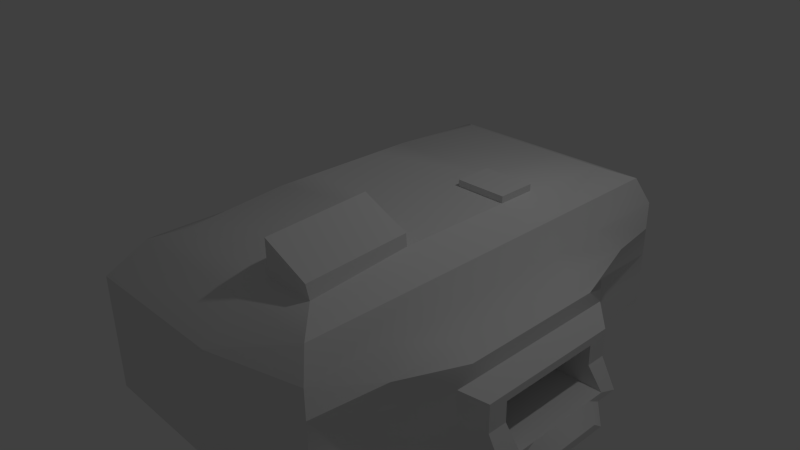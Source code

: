 # Source: Water_Factory.blend  (saved by Blender 2.76.0; exported with 4.5.12 LTS)
import bpy
from mathutils import Matrix  # noqa: F401  (used for matrix-valued properties, if any)

bpy.ops.wm.read_factory_settings(use_empty=True)
scene = bpy.context.scene
scene.name = 'Scene'

# ---- collections
col_collection_1 = bpy.data.collections.new('Collection 1'); scene.collection.children.link(col_collection_1)

# ---- materials (node trees are filled in below, after node groups)
mat_material = bpy.data.materials.new('Material')
mat_material.alpha_threshold = 0.0
mat_material.use_transparent_shadow = False
mat_material.roughness = 0.5
mat_material.line_color = (0.0, 0.0, 0.0, 1.0)

# ---- material node trees

# ---- world
world_world = bpy.data.worlds.new('World'); scene.world = world_world
world_world.color = (0.05088, 0.05088, 0.05088)
world_world.use_sun_shadow = False
world_world.sun_shadow_jitter_overblur = 0.0
world_world.cycles.sampling_method = 'MANUAL'
world_world.cycles.sample_map_resolution = 256

# ---- cameras
cam_camera = bpy.data.cameras.new('Camera')
cam_camera.clip_end = 100.0
cam_camera.lens = 35.0
cam_camera.sensor_width = 32.0
cam_camera.sensor_height = 18.0
cam_camera.ortho_scale = 7.314
cam_camera.dof.focus_distance = 0.0
cam_camera.dof.aperture_fstop = 128.0

# ---- lights
light_lamp = bpy.data.lights.new('Lamp', 'POINT')
light_lamp.transmission_factor = 0.0
light_lamp.cutoff_distance = 30.0
light_lamp.energy = 100.0
light_lamp.shadow_buffer_clip_start = 1.001
light_lamp.shadow_soft_size = 0.1
light_lamp.shadow_maximum_resolution = 0.006
light_lamp.use_absolute_resolution = True
light_lamp.cycles.use_multiple_importance_sampling = False

# ---- meshes
me_cube = bpy.data.meshes.new('Cube')
me_cube.from_pydata([(1.0, 1.0, -1.0), (1.0, -1.0, -1.0), (-1.255, -1.0, -1.0), (-1.255, 1.0, -1.0), (1.0, 1.0, 1.112), (1.0, -1.0, 1.112), (-1.0, 3.167, 0.1291), (-1.255, 1.0, -0.6236), (1.0, -3.102, -1.0), (-1.0, -3.102, -1.0), (-1.255, 1.0, -0.2473), (-1.255, 1.0, 0.1291), (1.0, 3.167, -1.0), (-1.0, 3.167, -1.0), (-1.0, -3.102, 0.1291), (-1.0, -3.102, -0.2473), (2.172, 1.929, -1.0), (2.172, -1.929, -1.0), (-1.0, -3.102, -0.6236), (-1.255, -1.0, -0.6236), (2.172, -2.773, -1.0), (-1.255, -1.0, -0.2473), (2.172, 2.872, -1.0), (-1.255, -1.0, 0.1291), (-1.255, -1.0, 0.5055), (-0.5055, -1.0, 1.112), (-0.8552, -1.0, 0.8552), (-0.5055, 1.0, 1.112), (-1.255, 1.0, 0.5055), (-0.8552, 1.0, 0.8552), (1.0, -3.102, 0.5055), (1.0, -2.279, 1.0), (1.0, -2.628, 0.8552), (-0.5055, -2.279, 1.0), (-1.0, -3.102, 0.5055), (-0.8552, -2.628, 0.8552), (1.0, 2.377, 1.0), (1.0, 3.167, 0.5055), (1.0, 2.727, 0.8552), (-0.5055, 2.377, 1.0), (-1.0, 3.167, 0.5055), (-0.8552, 2.727, 0.8552), (2.172, 1.727, 0.5055), (1.677, 1.0, 1.112), (2.027, 1.0, 0.8552), (1.677, -1.0, 1.112), (2.172, -1.727, 0.5055), (2.027, -1.0, 0.8552), (1.677, -2.279, 1.0), (2.172, -2.773, 0.5055), (2.027, -2.628, 0.8552), (1.677, 2.377, 1.0), (2.172, 2.872, 0.5055), (2.027, 2.727, 0.8552), (-1.0, 3.167, -0.2473), (-1.0, 3.167, -0.6236), (1.0, -3.102, 0.1291), (1.0, -3.102, -0.2473), (1.0, -3.102, -0.6236), (2.172, -2.773, -0.6236), (2.172, -2.773, -0.2473), (2.172, -2.773, 0.1291), (1.0, 3.167, 0.1291), (1.0, 3.167, -0.2473), (1.0, 3.167, -0.6236), (2.172, 2.872, 0.1291), (2.172, 2.872, -0.2473), (2.172, 2.872, -0.6236), (2.406, 1.929, 0.2621), (2.172, 1.929, -0.2473), (2.172, 1.929, -0.6236), (2.406, -1.929, 0.2621), (2.172, -1.929, -0.2473), (2.172, -1.929, -0.6236), (2.629, 1.0, 0.1291), (2.629, 1.229, -0.08516), (2.629, 1.229, -1.0), (2.629, -1.22, -1.0), (2.629, 1.229, -0.6236), (2.629, -1.22, -0.6236), (2.629, -1.0, 0.1291), (2.629, -1.22, -0.08516), (1.672, -1.006, 1.271), (1.628, -2.284, 1.168), (1.005, -2.284, 1.436), (1.05, -1.006, 1.538), (1.863, 0.7286, -0.8978), (1.863, -0.7286, -0.8978), (1.863, 0.7286, -0.6236), (1.863, -0.7286, -0.6236), (1.863, 0.7286, -0.3494), (1.863, -0.7286, -0.3494), (3.086, 1.0, -1.0), (3.086, -1.0, -1.0), (2.879, 1.0, -0.6236), (2.879, -1.0, -0.6236), (2.879, 1.0, -0.2473), (2.879, -1.0, -0.2473), (2.879, 0.7286, -0.3494), (3.086, 0.7286, -0.8978), (3.086, -0.7286, -0.8978), (2.879, 0.7286, -0.6236), (2.879, -0.7286, -0.6236), (2.879, -0.7286, -0.3494), (1.0, 0.5, -1.0), (1.0, -5.96e-08, -1.0), (1.0, -0.5, -1.0), (-1.255, -0.5, -1.0), (-1.255, 2.98e-07, -1.0), (-1.255, 0.5, -1.0), (1.0, 0.5, 1.112), (1.0, -5.364e-07, 1.112), (1.0, -0.5, 1.112), (2.172, 0.9647, -1.0), (2.172, -2.384e-07, -1.0), (2.172, -0.9647, -1.0), (-0.5055, -0.5, 1.112), (-0.5055, 0.0, 1.112), (-0.5055, 0.5, 1.112), (-0.8552, 0.5, 0.8552), (-0.8552, 1.192e-07, 0.8552), (-0.8552, -0.5, 0.8552), (-1.255, 0.5, 0.5055), (-1.255, 2.086e-07, 0.5055), (-1.255, -0.5, 0.5055), (1.677, 0.5, 1.112), (1.677, -7.749e-07, 1.112), (1.677, -0.5, 1.112), (2.027, -0.5, 0.8552), (2.027, -8.345e-07, 0.8552), (2.027, 0.5, 0.8552), (2.172, -0.8633, 0.5055), (2.172, -8.345e-07, 0.5055), (2.172, 0.8633, 0.5055), (2.406, 0.9647, 0.2621), (2.406, -7.749e-07, 0.2621), (2.406, -0.9647, 0.2621), (-1.255, -0.5, -0.6236), (-1.255, 2.384e-07, -0.4621), (-1.255, 0.5, -0.4621), (-1.255, -0.5, -0.2473), (-1.255, 2.384e-07, -0.2473), (-1.255, 0.5, -0.2473), (-1.255, -0.5, 0.1291), (-1.255, 2.384e-07, 0.1291), (-1.255, 0.5, 0.1291), (2.629, 0.6169, -1.0), (2.629, 0.004512, -1.0), (2.629, -0.6079, -1.0), (2.629, 0.6169, -0.08516), (2.629, 0.004512, -0.08516), (2.629, -0.6079, -0.08516), (2.629, 0.5, 0.1291), (2.629, -7.749e-07, 0.1291), (2.629, -0.5, 0.1291), (1.863, 0.3643, -0.8978), (1.863, -5.364e-07, -0.8978), (1.863, -0.3643, -0.8978), (1.863, 0.3643, -0.6236), (1.863, -5.96e-07, -0.6236), (1.863, -0.3643, -0.6236), (1.863, 0.3643, -0.3494), (1.863, -6.557e-07, -0.3494), (1.863, -0.3643, -0.3494), (3.086, 0.6789, -1.0), (3.086, -4.768e-07, -1.0), (3.086, -0.6789, -1.0), (2.879, 0.5, -0.2473), (2.879, -6.557e-07, -0.2473), (2.879, -0.5, -0.2473), (3.086, 0.4946, -0.8978), (3.086, -5.364e-07, -0.8978), (3.086, -0.4946, -0.8978), (2.879, 0.3643, -0.3494), (2.879, -6.557e-07, -0.3494), (2.879, -0.3643, -0.3494), (-1.333, 3.278e-07, -1.0), (-1.333, 0.5, -1.0), (-1.333, 2.682e-07, -0.4621), (-1.333, 0.5, -0.4621), (-1.333, 0.04364, -0.9531), (-1.333, 0.4564, -0.9531), (-1.333, 0.04364, -0.5091), (-1.333, 0.4564, -0.5091), (-0.9718, 0.04364, -0.9531), (-0.9718, 0.4564, -0.9531), (-0.9718, 0.04364, -0.5091), (-0.9718, 0.4564, -0.5091), (3.268, 0.5, -1.154), (3.268, -4.768e-07, -1.154), (3.268, -0.5, -1.154), (3.268, 0.3643, -1.052), (3.268, -5.364e-07, -1.052), (3.268, -0.3643, -1.052), (1.0, 1.0, 1.199), (1.677, 1.0, 1.199), (1.0, 0.5, 1.199), (1.677, 0.5, 1.199)], [], [(106, 1, 2, 107), (145, 122, 28, 11), (70, 16, 22, 67), (2, 1, 8, 9), (5, 25, 33, 31), (0, 3, 13, 12), (48, 45, 82, 83), (27, 4, 36, 39), (112, 116, 25, 5), (0, 12, 22, 16), (36, 4, 43, 51), (8, 1, 17, 20), (11, 28, 40, 6), (58, 8, 20, 59), (112, 5, 45, 127), (24, 23, 14, 34), (136, 131, 46, 71), (64, 12, 13, 55), (71, 46, 49, 61), (62, 37, 52, 65), (56, 30, 34, 14), (104, 0, 16, 113), (118, 27, 29, 119), (119, 29, 28, 122), (31, 33, 35, 32), (32, 35, 34, 30), (24, 34, 35, 26), (26, 35, 33, 25), (37, 40, 41, 38), (38, 41, 39, 36), (40, 28, 29, 41), (41, 29, 27, 39), (127, 45, 47, 128), (128, 47, 46, 131), (49, 46, 47, 50), (50, 47, 45, 48), (51, 43, 44, 53), (53, 44, 42, 52), (36, 51, 53, 38), (38, 53, 52, 37), (30, 49, 50, 32), (32, 50, 48, 31), (19, 2, 9, 18), (23, 21, 15, 14), (21, 19, 18, 15), (8, 58, 18, 9), (58, 57, 15, 18), (57, 56, 14, 15), (12, 64, 67, 22), (64, 63, 66, 67), (63, 62, 65, 66), (17, 73, 59, 20), (73, 72, 60, 59), (72, 71, 61, 60), (37, 62, 6, 40), (62, 63, 54, 6), (63, 64, 55, 54), (73, 17, 77, 79), (136, 71, 80, 154), (72, 73, 79, 81), (30, 56, 61, 49), (56, 57, 60, 61), (57, 58, 59, 60), (3, 7, 55, 13), (7, 10, 54, 55), (10, 11, 6, 54), (42, 68, 65, 52), (68, 69, 66, 65), (69, 70, 67, 66), (109, 139, 7, 3), (139, 142, 10, 7), (142, 145, 11, 10), (146, 76, 92, 164), (89, 91, 103, 102), (151, 154, 80, 81), (69, 68, 74, 75), (113, 16, 76, 146), (71, 72, 81, 80), (70, 69, 75, 78), (16, 70, 78, 76), (85, 84, 83, 82), (31, 48, 83, 84), (45, 5, 85, 82), (5, 31, 84, 85), (157, 160, 89, 87), (160, 163, 91, 89), (78, 75, 96, 94), (157, 87, 100, 172), (90, 88, 101, 98), (79, 77, 93, 95), (92, 94, 101, 99), (94, 96, 98, 101), (95, 93, 100, 102), (169, 97, 103, 175), (97, 95, 102, 103), (151, 81, 97, 169), (88, 86, 99, 101), (76, 78, 94, 92), (87, 89, 102, 100), (81, 79, 95, 97), (161, 90, 98, 173), (91, 163, 175, 103), (163, 162, 174, 175), (162, 161, 173, 174), (75, 149, 167, 96), (149, 150, 168, 167), (150, 151, 169, 168), (96, 167, 173, 98), (167, 168, 174, 173), (168, 169, 175, 174), (86, 155, 170, 99), (155, 156, 171, 170), (156, 157, 172, 171), (88, 90, 161, 158), (158, 161, 162, 159), (159, 162, 163, 160), (86, 88, 158, 155), (155, 158, 159, 156), (156, 159, 160, 157), (17, 115, 148, 77), (115, 114, 147, 148), (114, 113, 146, 147), (75, 74, 152, 149), (149, 152, 153, 150), (150, 153, 154, 151), (77, 148, 166, 93), (148, 147, 165, 166), (147, 146, 164, 165), (21, 23, 143, 140), (140, 143, 144, 141), (141, 144, 145, 142), (19, 21, 140, 137), (137, 140, 141, 138), (138, 141, 142, 139), (2, 19, 137, 107), (107, 137, 138, 108), (108, 138, 178, 176), (68, 134, 152, 74), (134, 135, 153, 152), (135, 136, 154, 153), (44, 130, 133, 42), (130, 129, 132, 133), (129, 128, 131, 132), (43, 125, 130, 44), (125, 126, 129, 130), (126, 127, 128, 129), (26, 121, 124, 24), (121, 120, 123, 124), (120, 119, 122, 123), (25, 116, 121, 26), (116, 117, 120, 121), (117, 118, 119, 120), (1, 106, 115, 17), (106, 105, 114, 115), (105, 104, 113, 114), (68, 42, 133, 134), (134, 133, 132, 135), (135, 132, 131, 136), (125, 43, 195, 197), (110, 111, 126, 125), (111, 112, 127, 126), (4, 27, 118, 110), (110, 118, 117, 111), (111, 117, 116, 112), (23, 24, 124, 143), (143, 124, 123, 144), (144, 123, 122, 145), (0, 104, 109, 3), (104, 105, 108, 109), (105, 106, 107, 108), (179, 177, 181, 183), (138, 139, 179, 178), (139, 109, 177, 179), (109, 108, 176, 177), (182, 183, 187, 186), (178, 179, 183, 182), (176, 178, 182, 180), (177, 176, 180, 181), (184, 186, 187, 185), (180, 182, 186, 184), (181, 180, 184, 185), (183, 181, 185, 187), (164, 170, 191, 188), (99, 170, 164, 92), (165, 164, 188, 189), (93, 166, 172, 100), (190, 189, 192, 193), (189, 188, 191, 192), (171, 172, 193, 192), (172, 166, 190, 193), (166, 165, 189, 190), (170, 171, 192, 191), (194, 196, 197, 195), (110, 125, 197, 196), (4, 110, 196, 194), (43, 4, 194, 195)])
me_cube.polygons.foreach_set('use_smooth', [True] * 196)
_uv = me_cube.uv_layers.new(name='UVMap')
_uv.uv.foreach_set('vector', [0.2021, 0.1283, 0.2021, 0.08363, 0.0005676, 0.08363, 0.0005676, 0.1283, 0.6982, 0.6685, 0.6646, 0.6685, 0.6646, 0.7132, 0.6982, 0.7132, 0.1283, 0.8233, 0.1283, 0.7897, 0.2125, 0.7897, 0.2125, 0.8233, 0.7456, 0.0005676, 0.7456, 0.2021, 0.9335, 0.2021, 0.9335, 0.02338, 0.3897, 0.1793, 0.3897, 0.04476, 0.504, 0.04476, 0.504, 0.1793, 0.5275, 0.3913, 0.326, 0.3913, 0.3488, 0.5849, 0.5275, 0.5849, 0.8751, 0.9851, 0.8759, 0.8704, 0.8901, 0.8698, 0.8901, 0.9844, 0.8687, 0.2033, 0.8687, 0.3378, 0.7456, 0.3378, 0.7456, 0.2033, 0.1908, 0.4071, 0.1908, 0.5416, 0.1461, 0.5416, 0.1461, 0.4071, 0.5275, 0.3913, 0.5275, 0.5849, 0.6322, 0.5585, 0.6322, 0.4743, 0.7992, 0.8374, 0.7992, 0.7143, 0.8597, 0.7143, 0.8597, 0.8374, 0.905, 0.694, 0.905, 0.5062, 0.8003, 0.5892, 0.8003, 0.6646, 0.5265, 0.5861, 0.4929, 0.5861, 0.4929, 0.7797, 0.5265, 0.7797, 0.7109, 0.1793, 0.7445, 0.1793, 0.7445, 0.284, 0.7109, 0.284, 0.1908, 0.4071, 0.1461, 0.4071, 0.1461, 0.3466, 0.1908, 0.3466, 0.6646, 0.5344, 0.6982, 0.5344, 0.6982, 0.3466, 0.6646, 0.3466, 0.281, 0.696, 0.2593, 0.7051, 0.2593, 0.6279, 0.281, 0.6098, 0.4581, 0.7648, 0.4918, 0.7648, 0.4918, 0.5861, 0.4581, 0.5861, 0.9131, 0.4296, 0.9348, 0.4115, 0.9348, 0.505, 0.9012, 0.505, 0.3908, 0.7648, 0.3572, 0.7648, 0.3572, 0.8695, 0.3908, 0.8695, 0.6436, 0.1793, 0.61, 0.1793, 0.61, 0.0005676, 0.6436, 0.0005676, 0.2021, 0.2177, 0.2021, 0.2624, 0.3068, 0.3454, 0.3068, 0.2592, 0.2801, 0.5416, 0.3248, 0.5416, 0.3248, 0.5729, 0.2801, 0.5729, 0.2801, 0.5729, 0.3248, 0.5729, 0.3248, 0.6086, 0.2801, 0.6086, 0.504, 0.1793, 0.504, 0.04476, 0.5352, 0.01351, 0.5352, 0.1793, 0.5352, 0.1793, 0.5352, 0.01351, 0.5776, 0.0005676, 0.5776, 0.1793, 0.6646, 0.5344, 0.6646, 0.3466, 0.6334, 0.3889, 0.6334, 0.5344, 0.1461, 0.5729, 0.0005676, 0.5729, 0.03182, 0.5416, 0.1461, 0.5416, 0.5685, 0.3116, 0.3897, 0.3116, 0.4027, 0.2722, 0.5685, 0.2722, 0.7992, 0.8686, 0.6334, 0.8686, 0.6646, 0.8374, 0.7992, 0.8374, 0.3134, 0.8034, 0.3134, 0.6098, 0.2822, 0.6098, 0.2822, 0.7641, 0.2822, 0.9589, 0.2822, 0.8046, 0.3134, 0.8046, 0.3134, 0.9277, 0.1956, 0.6545, 0.1956, 0.6098, 0.2269, 0.6098, 0.2269, 0.6545, 0.228, 0.7375, 0.228, 0.6928, 0.2593, 0.6279, 0.2593, 0.7051, 0.9348, 0.505, 0.9348, 0.4115, 0.9661, 0.3466, 0.9661, 0.4921, 0.9735, 0.8457, 0.9735, 0.9912, 0.9422, 0.9912, 0.9422, 0.8769, 0.8597, 0.8374, 0.8597, 0.7143, 0.8909, 0.7143, 0.8909, 0.8686, 0.1996, 0.9554, 0.04525, 0.9554, 0.1102, 0.9242, 0.2125, 0.9242, 0.7992, 0.8374, 0.8597, 0.8374, 0.8909, 0.8686, 0.7992, 0.8686, 0.326, 0.7648, 0.326, 0.8566, 0.3572, 0.8695, 0.3572, 0.7648, 0.61, 0.1793, 0.61, 0.284, 0.5787, 0.2711, 0.5787, 0.1793, 0.5352, 0.1793, 0.5352, 0.2711, 0.504, 0.2398, 0.504, 0.1793, 0.7655, 0.5344, 0.7992, 0.5344, 0.7992, 0.3466, 0.7655, 0.3466, 0.6982, 0.5344, 0.7319, 0.5344, 0.7319, 0.3466, 0.6982, 0.3466, 0.7319, 0.5344, 0.7655, 0.5344, 0.7655, 0.3466, 0.7319, 0.3466, 0.9683, 0.1793, 0.9346, 0.1793, 0.9346, 0.0005676, 0.9683, 0.0005676, 0.7109, 0.1793, 0.6772, 0.1793, 0.6772, 0.0005676, 0.7109, 0.0005676, 0.6772, 0.1793, 0.6436, 0.1793, 0.6436, 0.0005676, 0.6772, 0.0005676, 0.4918, 0.7648, 0.4581, 0.7648, 0.4581, 0.8695, 0.4918, 0.8695, 0.4581, 0.7648, 0.4245, 0.7648, 0.4245, 0.8695, 0.4581, 0.8695, 0.4245, 0.7648, 0.3908, 0.7648, 0.3908, 0.8695, 0.4245, 0.8695, 0.8003, 0.4296, 0.8339, 0.4296, 0.8339, 0.505, 0.8003, 0.505, 0.8339, 0.4296, 0.8676, 0.4296, 0.8676, 0.505, 0.8339, 0.505, 0.8676, 0.4296, 0.9131, 0.4296, 0.9012, 0.505, 0.8676, 0.505, 0.3572, 0.7648, 0.3908, 0.7648, 0.3908, 0.5861, 0.3572, 0.5861, 0.3908, 0.7648, 0.4245, 0.7648, 0.4245, 0.5861, 0.3908, 0.5861, 0.4245, 0.7648, 0.4581, 0.7648, 0.4581, 0.5861, 0.4245, 0.5861, 0.8339, 0.4296, 0.8003, 0.4296, 0.8003, 0.3663, 0.8339, 0.3663, 0.9877, 0.557, 0.9877, 0.6432, 0.9678, 0.5601, 0.9678, 0.5154, 0.8676, 0.4296, 0.8339, 0.4296, 0.8339, 0.3663, 0.8821, 0.3663, 0.61, 0.1793, 0.6436, 0.1793, 0.6436, 0.284, 0.61, 0.284, 0.6436, 0.1793, 0.6772, 0.1793, 0.6772, 0.284, 0.6436, 0.284, 0.6772, 0.1793, 0.7109, 0.1793, 0.7109, 0.284, 0.6772, 0.284, 0.6274, 0.5861, 0.5938, 0.5861, 0.5938, 0.7797, 0.6274, 0.7797, 0.5938, 0.5861, 0.5602, 0.5861, 0.5602, 0.7797, 0.5938, 0.7797, 0.5602, 0.5861, 0.5265, 0.5861, 0.5265, 0.7797, 0.5602, 0.7797, 0.1102, 0.9242, 0.1283, 0.9024, 0.2125, 0.8906, 0.2125, 0.9242, 0.1283, 0.9024, 0.1283, 0.8569, 0.2125, 0.8569, 0.2125, 0.8906, 0.1283, 0.8569, 0.1283, 0.8233, 0.2125, 0.8233, 0.2125, 0.8569, 0.7992, 0.6685, 0.7511, 0.6685, 0.7655, 0.7132, 0.7992, 0.7132, 0.7511, 0.6685, 0.7319, 0.6685, 0.7319, 0.7132, 0.7655, 0.7132, 0.7319, 0.6685, 0.6982, 0.6685, 0.6982, 0.7132, 0.7319, 0.7132, 0.3477, 0.2281, 0.3477, 0.2829, 0.3886, 0.2624, 0.3886, 0.2337, 0.6579, 0.8698, 0.6334, 0.8698, 0.6334, 0.9605, 0.6579, 0.9605, 0.9994, 0.258, 0.9803, 0.2676, 0.9803, 0.2229, 0.9994, 0.2033, 0.1283, 0.8569, 0.1283, 0.9024, 0.04525, 0.8906, 0.06575, 0.8714, 0.3068, 0.2592, 0.3068, 0.3454, 0.3477, 0.2829, 0.3477, 0.2281, 0.9131, 0.4296, 0.8676, 0.4296, 0.8821, 0.3663, 0.9012, 0.3466, 0.1283, 0.8233, 0.1283, 0.8569, 0.06575, 0.8714, 0.06575, 0.8233, 0.1283, 0.7897, 0.1283, 0.8233, 0.06575, 0.8233, 0.06575, 0.7897, 0.5751, 0.8952, 0.5751, 0.7809, 0.6306, 0.7828, 0.6306, 0.8971, 0.6392, 0.3241, 0.5787, 0.3233, 0.5833, 0.3083, 0.6392, 0.2852, 0.6403, 0.3166, 0.7005, 0.3235, 0.7005, 0.2852, 0.6425, 0.3025, 0.7345, 0.8723, 0.7337, 0.987, 0.7725, 0.9844, 0.7725, 0.8698, 0.9411, 0.8782, 0.9166, 0.8782, 0.9166, 0.8457, 0.9411, 0.8457, 0.9166, 0.8782, 0.8921, 0.8782, 0.8921, 0.8457, 0.9166, 0.8457, 0.8565, 0.9179, 0.8565, 0.8698, 0.8342, 0.8843, 0.8342, 0.9179, 0.9791, 0.3009, 0.9791, 0.3335, 0.8699, 0.3335, 0.8699, 0.3126, 0.6835, 0.8698, 0.708, 0.8698, 0.708, 0.9605, 0.6835, 0.9605, 0.8145, 0.9179, 0.8145, 0.9515, 0.7736, 0.9515, 0.7922, 0.9179, 0.5066, 0.7809, 0.5403, 0.7809, 0.5403, 0.8051, 0.5158, 0.8051, 0.5403, 0.7809, 0.5739, 0.7809, 0.5648, 0.8051, 0.5403, 0.8051, 0.3711, 0.9043, 0.3711, 0.9379, 0.3469, 0.9288, 0.3469, 0.9043, 0.5739, 0.9149, 0.5739, 0.9596, 0.5648, 0.9354, 0.5648, 0.9028, 0.3711, 0.8707, 0.3711, 0.9043, 0.3469, 0.9043, 0.3469, 0.8798, 0.9917, 0.11, 0.9917, 0.1648, 0.9694, 0.1451, 0.9694, 0.1004, 0.708, 0.8698, 0.7325, 0.8698, 0.7325, 0.9791, 0.708, 0.9605, 0.8565, 0.9515, 0.8565, 0.9179, 0.8342, 0.9179, 0.8157, 0.9515, 0.6824, 0.8698, 0.6579, 0.8698, 0.6579, 0.9605, 0.6824, 0.9791, 0.8145, 0.8698, 0.8145, 0.9179, 0.7922, 0.9179, 0.7922, 0.8843, 0.9828, 0.7469, 0.9828, 0.7143, 0.8921, 0.7143, 0.8921, 0.7469, 0.9828, 0.8445, 0.9828, 0.812, 0.8921, 0.812, 0.8921, 0.8445, 0.9828, 0.812, 0.9828, 0.7794, 0.8921, 0.7794, 0.8921, 0.812, 0.9828, 0.7794, 0.9828, 0.7469, 0.8921, 0.7469, 0.8921, 0.7794, 0.9061, 0.7095, 0.9061, 0.6548, 0.9284, 0.6443, 0.9284, 0.689, 0.9917, 0.0005676, 0.9917, 0.0553, 0.9694, 0.0557, 0.9694, 0.01102, 0.9917, 0.0553, 0.9917, 0.11, 0.9694, 0.1004, 0.9694, 0.0557, 0.5739, 0.7809, 0.5739, 0.8256, 0.5648, 0.8377, 0.5648, 0.8051, 0.5739, 0.8256, 0.5739, 0.8702, 0.5648, 0.8702, 0.5648, 0.8377, 0.5739, 0.8702, 0.5739, 0.9149, 0.5648, 0.9028, 0.5648, 0.8702, 0.9791, 0.2033, 0.9791, 0.2358, 0.8699, 0.2242, 0.8699, 0.2033, 0.9791, 0.2358, 0.9791, 0.2684, 0.8699, 0.2684, 0.8699, 0.2242, 0.9791, 0.2684, 0.9791, 0.3009, 0.8699, 0.3126, 0.8699, 0.2684, 0.9166, 0.9759, 0.8921, 0.9759, 0.8921, 0.9433, 0.9166, 0.9433, 0.9166, 0.9433, 0.8921, 0.9433, 0.8921, 0.9108, 0.9166, 0.9108, 0.9166, 0.9108, 0.8921, 0.9108, 0.8921, 0.8782, 0.9166, 0.8782, 0.9411, 0.9759, 0.9166, 0.9759, 0.9166, 0.9433, 0.9411, 0.9433, 0.9411, 0.9433, 0.9166, 0.9433, 0.9166, 0.9108, 0.9411, 0.9108, 0.9411, 0.9108, 0.9166, 0.9108, 0.9166, 0.8782, 0.9411, 0.8782, 0.9666, 0.5062, 0.9061, 0.5676, 0.9129, 0.619, 0.9513, 0.58, 0.3068, 0.08678, 0.3068, 0.173, 0.3477, 0.1734, 0.3477, 0.1187, 0.3068, 0.173, 0.3068, 0.2592, 0.3477, 0.2281, 0.3477, 0.1734, 0.06575, 0.8714, 0.04525, 0.8906, 0.0005676, 0.8906, 0.01102, 0.8714, 0.9994, 0.3675, 0.9803, 0.357, 0.9803, 0.3123, 0.9994, 0.3127, 0.9994, 0.3127, 0.9803, 0.3123, 0.9803, 0.2676, 0.9994, 0.258, 0.9513, 0.58, 0.9129, 0.619, 0.9465, 0.6432, 0.9666, 0.6227, 0.3477, 0.1187, 0.3477, 0.1734, 0.3886, 0.173, 0.3886, 0.1123, 0.3477, 0.1734, 0.3477, 0.2281, 0.3886, 0.2337, 0.3886, 0.173, 0.7319, 0.5344, 0.6982, 0.5344, 0.6982, 0.5791, 0.7319, 0.5791, 0.7319, 0.5791, 0.6982, 0.5791, 0.6982, 0.6238, 0.7319, 0.6238, 0.7319, 0.6238, 0.6982, 0.6238, 0.6982, 0.6685, 0.7319, 0.6685, 0.7655, 0.5344, 0.7319, 0.5344, 0.7319, 0.5791, 0.7655, 0.5791, 0.7655, 0.5791, 0.7319, 0.5791, 0.7319, 0.6238, 0.7511, 0.6238, 0.7511, 0.6238, 0.7319, 0.6238, 0.7319, 0.6685, 0.7511, 0.6685, 0.7992, 0.5344, 0.7655, 0.5344, 0.7655, 0.5791, 0.7992, 0.5791, 0.7992, 0.5791, 0.7655, 0.5791, 0.7511, 0.6238, 0.7992, 0.6238, 0.5696, 0.3203, 0.5696, 0.2722, 0.5765, 0.2722, 0.5765, 0.3203, 0.9945, 0.8457, 0.9945, 0.9319, 0.9746, 0.9734, 0.9746, 0.9287, 0.9877, 0.3845, 0.9877, 0.4707, 0.9678, 0.4707, 0.9678, 0.426, 0.9877, 0.4707, 0.9877, 0.557, 0.9678, 0.5154, 0.9678, 0.4707, 0.228, 0.8716, 0.228, 0.8269, 0.2593, 0.8594, 0.2593, 0.9365, 0.228, 0.8269, 0.228, 0.7822, 0.2593, 0.7822, 0.2593, 0.8594, 0.228, 0.7822, 0.228, 0.7375, 0.2593, 0.7051, 0.2593, 0.7822, 0.1956, 0.7885, 0.1956, 0.7438, 0.2269, 0.7438, 0.2269, 0.7885, 0.1956, 0.7438, 0.1956, 0.6991, 0.2269, 0.6991, 0.2269, 0.7438, 0.1956, 0.6991, 0.1956, 0.6545, 0.2269, 0.6545, 0.2269, 0.6991, 0.1461, 0.5729, 0.1908, 0.5729, 0.1908, 0.6086, 0.1461, 0.6086, 0.1908, 0.5729, 0.2355, 0.5729, 0.2355, 0.6086, 0.1908, 0.6086, 0.2355, 0.5729, 0.2801, 0.5729, 0.2801, 0.6086, 0.2355, 0.6086, 0.1461, 0.5416, 0.1908, 0.5416, 0.1908, 0.5729, 0.1461, 0.5729, 0.1908, 0.5416, 0.2355, 0.5416, 0.2355, 0.5729, 0.1908, 0.5729, 0.2355, 0.5416, 0.2801, 0.5416, 0.2801, 0.5729, 0.2355, 0.5729, 0.2021, 0.08363, 0.2021, 0.1283, 0.3068, 0.08678, 0.3068, 0.0005676, 0.2021, 0.1283, 0.2021, 0.173, 0.3068, 0.173, 0.3068, 0.08678, 0.2021, 0.173, 0.2021, 0.2177, 0.3068, 0.2592, 0.3068, 0.173, 0.1283, 0.9024, 0.1102, 0.9242, 0.03303, 0.9242, 0.0421, 0.9024, 0.281, 0.8684, 0.2593, 0.8594, 0.2593, 0.7822, 0.281, 0.7822, 0.281, 0.7822, 0.2593, 0.7822, 0.2593, 0.7051, 0.281, 0.696, 0.5104, 0.3385, 0.4658, 0.3385, 0.4658, 0.3306, 0.5104, 0.3306, 0.1351, 0.7438, 0.1351, 0.6991, 0.1956, 0.6991, 0.1956, 0.7438, 0.1351, 0.6991, 0.1351, 0.6545, 0.1956, 0.6545, 0.1956, 0.6991, 0.1351, 0.7885, 0.0005676, 0.7885, 0.0005676, 0.7438, 0.1351, 0.7438, 0.1351, 0.7438, 0.0005676, 0.7438, 0.0005676, 0.6991, 0.1351, 0.6991, 0.1351, 0.6991, 0.0005676, 0.6991, 0.0005676, 0.6545, 0.1351, 0.6545, 0.6982, 0.5344, 0.6646, 0.5344, 0.6646, 0.5791, 0.6982, 0.5791, 0.6982, 0.5791, 0.6646, 0.5791, 0.6646, 0.6238, 0.6982, 0.6238, 0.6982, 0.6238, 0.6646, 0.6238, 0.6646, 0.6685, 0.6982, 0.6685, 0.5275, 0.3913, 0.5275, 0.3466, 0.326, 0.3466, 0.326, 0.3913, 0.2021, 0.2177, 0.2021, 0.173, 0.0005676, 0.173, 0.0005676, 0.2177, 0.2021, 0.173, 0.2021, 0.1283, 0.0005676, 0.1283, 0.0005676, 0.173, 0.4181, 0.9153, 0.4662, 0.9153, 0.462, 0.9114, 0.4223, 0.9114, 0.2137, 0.8343, 0.2137, 0.7897, 0.2206, 0.7897, 0.2206, 0.8343, 0.3145, 0.7003, 0.3145, 0.7484, 0.3215, 0.7484, 0.3215, 0.7003, 0.3215, 0.7942, 0.3215, 0.7495, 0.3145, 0.7495, 0.3145, 0.7942, 0.4646, 0.3127, 0.4277, 0.3127, 0.4277, 0.3449, 0.4646, 0.3449, 0.4181, 0.8707, 0.4181, 0.9153, 0.4223, 0.9114, 0.4223, 0.8746, 0.4662, 0.8707, 0.4181, 0.8707, 0.4223, 0.8746, 0.462, 0.8746, 0.4662, 0.9153, 0.4662, 0.8707, 0.462, 0.8746, 0.462, 0.9114, 0.7385, 0.3248, 0.7385, 0.2852, 0.7016, 0.2852, 0.7016, 0.3248, 0.6073, 0.9379, 0.6073, 0.8983, 0.5751, 0.8983, 0.5751, 0.9379, 0.3897, 0.3127, 0.4266, 0.3127, 0.4266, 0.3449, 0.3897, 0.3449, 0.4503, 0.9165, 0.4503, 0.9562, 0.4181, 0.9562, 0.4181, 0.9165, 0.5066, 0.8096, 0.5158, 0.826, 0.502, 0.8377, 0.4929, 0.8256, 0.5158, 0.8051, 0.5158, 0.826, 0.5066, 0.8096, 0.5066, 0.7809, 0.8739, 0.9304, 0.8739, 0.8698, 0.8577, 0.8858, 0.8577, 0.9304, 0.3711, 0.9379, 0.3424, 0.9379, 0.326, 0.9288, 0.3469, 0.9288, 0.3237, 0.6098, 0.3237, 0.6545, 0.3145, 0.6545, 0.3145, 0.6219, 0.3237, 0.6545, 0.3237, 0.6991, 0.3145, 0.687, 0.3145, 0.6545, 0.4835, 0.9149, 0.4835, 0.9591, 0.4673, 0.9474, 0.4673, 0.9149, 0.5459, 0.3307, 0.5274, 0.3344, 0.5307, 0.3136, 0.5459, 0.3127, 0.8739, 0.9911, 0.8739, 0.9304, 0.8577, 0.9304, 0.8577, 0.9751, 0.4835, 0.8707, 0.4835, 0.9149, 0.4673, 0.9149, 0.4673, 0.8823, 0.3723, 0.8707, 0.417, 0.8707, 0.417, 0.9312, 0.3723, 0.9312, 0.5263, 0.3295, 0.4658, 0.3295, 0.4658, 0.3217, 0.5263, 0.3217, 0.5274, 0.3434, 0.5721, 0.3434, 0.5721, 0.3355, 0.5274, 0.3355, 0.4658, 0.3205, 0.5263, 0.3205, 0.5263, 0.3127, 0.4658, 0.3127])
me_cube.materials.append(mat_material)
me_cube.use_remesh_preserve_volume = False
me_cube.use_remesh_preserve_attributes = False
me_cube.use_mirror_vertex_groups = False
me_cube.use_paint_bone_selection = False
me_cube.use_paint_mask = True
me_cube.update()

# ---- objects
ob_cube = bpy.data.objects.new('Cube', me_cube)
ob_lamp = bpy.data.objects.new('Lamp', light_lamp)
ob_camera = bpy.data.objects.new('Camera', cam_camera)

# ---- transforms, parenting, visibility, modifiers, constraints
ob_cube.location = (0.0, 0.0, 0.0)
ob_cube.lock_rotations_4d = False
ob_cube.empty_display_type = 'ARROWS'
ob_cube.lineart.crease_threshold = 0.0
_m = ob_cube.modifiers.new('EdgeSplit', 'EDGE_SPLIT')
ob_lamp.location = (4.076, 1.005, 5.904)
ob_lamp.rotation_euler = (0.6503, 0.05522, 1.866)
ob_lamp.lock_rotations_4d = False
ob_lamp.empty_display_type = 'ARROWS'
ob_lamp.color = (0.0, 0.0, 0.0, 0.0)
ob_lamp.lineart.crease_threshold = 0.0
ob_camera.location = (7.481, -6.508, 5.344)
ob_camera.rotation_euler = (1.109, 0.01082, 0.8149)
ob_camera.lock_rotations_4d = False
ob_camera.empty_display_type = 'ARROWS'
ob_camera.color = (0.0, 0.0, 0.0, 0.0)
ob_camera.display_type = 'WIRE'
ob_camera.lineart.crease_threshold = 0.0

# ---- collection membership
col_collection_1.objects.link(ob_cube)
col_collection_1.objects.link(ob_lamp)
col_collection_1.objects.link(ob_camera)

# ---- scene / render settings (as saved in the file)
scene.camera = ob_camera
scene.frame_start = 1; scene.frame_end = 250; scene.frame_set(1)
scene.render.engine = 'BLENDER_EEVEE_NEXT'
scene.render.resolution_percentage = 50
scene.render.dither_intensity = 0.0
scene.cycles.use_denoising = False
scene.cycles.samples = 10
scene.cycles.sampling_pattern = 'TABULATED_SOBOL'
scene.cycles.light_sampling_threshold = 0.0
scene.cycles.use_adaptive_sampling = False
scene.cycles.use_light_tree = False
scene.cycles.blur_glossy = 0.0
scene.cycles.pixel_filter_type = 'GAUSSIAN'
scene.cycles.sample_clamp_indirect = 0.0
scene.view_settings.view_transform = 'Standard'
bpy.context.view_layer.update()
